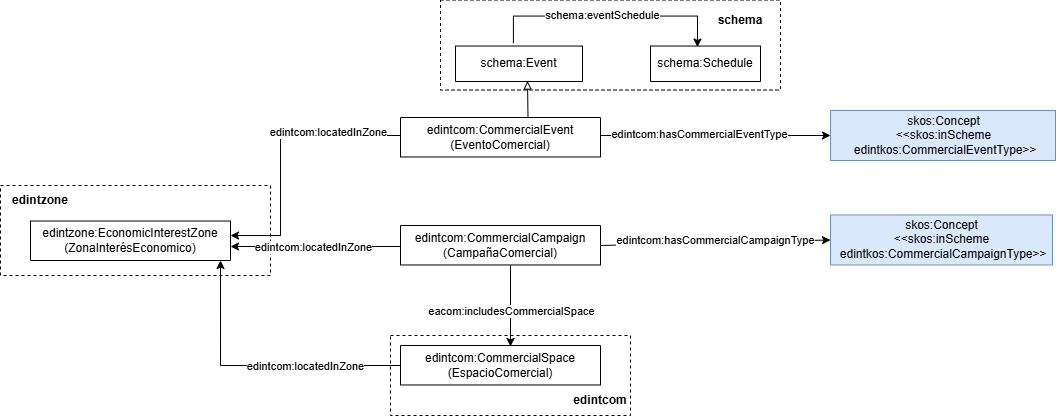

The diagram above was exported from draw.io. Its source (the exported page's mxGraphModel, read from the mxfile embedded in the PNG):
<mxGraphModel dx="1911" dy="659" grid="1" gridSize="10" guides="1" tooltips="1" connect="1" arrows="1" fold="1" page="1" pageScale="1" pageWidth="827" pageHeight="1169" math="0" shadow="0">
  <root>
    <mxCell id="uZ-49iQFPbzhzocUgkiV-0" />
    <mxCell id="uZ-49iQFPbzhzocUgkiV-1" parent="uZ-49iQFPbzhzocUgkiV-0" />
    <mxCell id="uZ-49iQFPbzhzocUgkiV-2" parent="uZ-49iQFPbzhzocUgkiV-1" style="rounded=0;whiteSpace=wrap;html=1;fillColor=none;dashed=1;" value="" vertex="1">
      <mxGeometry height="90" width="270" x="-120" y="330" as="geometry" />
    </mxCell>
    <mxCell id="uZ-49iQFPbzhzocUgkiV-6" parent="uZ-49iQFPbzhzocUgkiV-1" style="verticalAlign=middle;align=center;vsdxID=334;shape=stencil(nZBLDoAgDERP0z3SIyjew0SURgSD+Lu9kMZoXLhwN9O+tukAlrNpJg1SzDH4QW/URgNYgZTkjA4UkwJUgGXng+6DX1zLfmoymdXo17xh5zmRJ6Q42BWCfc2oJfdAr+Yv+AP9Cb7OJ3H/2JG1HNGz/84klThPVCc=);labelBackgroundColor=none;rounded=0;html=1;whiteSpace=wrap;" value="&lt;div&gt;&lt;font&gt;edintzone:EconomicInterestZone&lt;/font&gt;&lt;/div&gt;&lt;div&gt;&lt;font&gt;(ZonaInterésEconomico)&lt;/font&gt;&lt;/div&gt;" vertex="1">
      <mxGeometry height="39.47" width="200" x="-90" y="365.53" as="geometry" />
    </mxCell>
    <mxCell id="uZ-49iQFPbzhzocUgkiV-9" edge="1" parent="uZ-49iQFPbzhzocUgkiV-1" style="edgeStyle=orthogonalEdgeStyle;rounded=0;orthogonalLoop=1;jettySize=auto;html=1;" target="uZ-49iQFPbzhzocUgkiV-6">
      <mxGeometry relative="1" as="geometry">
        <Array as="points">
          <mxPoint x="150" y="391" />
          <mxPoint x="150" y="391" />
        </Array>
        <mxPoint x="280" y="391" as="sourcePoint" />
        <mxPoint x="106.10000000000011" y="391.01672999999994" as="targetPoint" />
      </mxGeometry>
    </mxCell>
    <mxCell id="uZ-49iQFPbzhzocUgkiV-10" connectable="0" parent="uZ-49iQFPbzhzocUgkiV-9" style="edgeLabel;html=1;align=center;verticalAlign=middle;resizable=0;points=[];" value="edintcom:locatedInZone" vertex="1">
      <mxGeometry relative="1" x="0.0814" as="geometry">
        <mxPoint x="4" as="offset" />
      </mxGeometry>
    </mxCell>
    <mxCell id="uZ-49iQFPbzhzocUgkiV-33" parent="uZ-49iQFPbzhzocUgkiV-1" style="text;html=1;whiteSpace=wrap;strokeColor=none;fillColor=none;align=center;verticalAlign=middle;rounded=0;fontStyle=1" value="&lt;div&gt;edintzone&lt;/div&gt;" vertex="1">
      <mxGeometry height="30" width="60" x="-110" y="330" as="geometry" />
    </mxCell>
    <mxCell id="uZ-49iQFPbzhzocUgkiV-34" parent="uZ-49iQFPbzhzocUgkiV-1" style="verticalAlign=middle;align=center;vsdxID=334;shape=stencil(nZBLDoAgDERP0z3SIyjew0SURgSD+Lu9kMZoXLhwN9O+tukAlrNpJg1SzDH4QW/URgNYgZTkjA4UkwJUgGXng+6DX1zLfmoymdXo17xh5zmRJ6Q42BWCfc2oJfdAr+Yv+AP9Cb7OJ3H/2JG1HNGz/84klThPVCc=);labelBackgroundColor=none;rounded=0;html=1;whiteSpace=wrap;" value="&lt;div&gt;&lt;font&gt;edintcom:CommercialCampaign&lt;/font&gt;&lt;/div&gt;&lt;div&gt;&lt;font&gt;(CampañaComercial)&lt;/font&gt;&lt;/div&gt;" vertex="1">
      <mxGeometry height="39.47" width="200" x="280" y="370" as="geometry" />
    </mxCell>
    <mxCell id="uZ-49iQFPbzhzocUgkiV-35" parent="uZ-49iQFPbzhzocUgkiV-1" style="html=1;align=center;fillColor=#dae8fc;strokeColor=#6c8ebf;" value="&lt;font&gt;skos:Concept&lt;br&gt;&lt;/font&gt;&lt;div&gt;&lt;font&gt;&amp;lt;&amp;lt;skos:inScheme&lt;/font&gt;&lt;/div&gt;&lt;div&gt;&lt;font&gt;&amp;nbsp;&lt;/font&gt;&lt;span style=&quot;background-color: transparent;&quot;&gt;edintkos:CommercialCampaignType&amp;gt;&amp;gt;&lt;/span&gt;&lt;/div&gt;" vertex="1">
      <mxGeometry height="50" width="221.99" x="710" y="359.46999999999997" as="geometry" />
    </mxCell>
    <mxCell id="uZ-49iQFPbzhzocUgkiV-36" edge="1" parent="uZ-49iQFPbzhzocUgkiV-1" style="endArrow=classic;html=1;rounded=0;entryX=0;entryY=0.5;entryDx=0;entryDy=0;" target="uZ-49iQFPbzhzocUgkiV-35" value="">
      <mxGeometry height="50" relative="1" width="50" as="geometry">
        <mxPoint x="480" y="390" as="sourcePoint" />
        <mxPoint x="530" y="340" as="targetPoint" />
      </mxGeometry>
    </mxCell>
    <mxCell id="uZ-49iQFPbzhzocUgkiV-37" connectable="0" parent="uZ-49iQFPbzhzocUgkiV-36" style="edgeLabel;html=1;align=center;verticalAlign=middle;resizable=0;points=[];" value="edintcom:hasCommercialCampaignType" vertex="1">
      <mxGeometry relative="1" x="-0.2242" y="-2" as="geometry">
        <mxPoint x="25" y="-5" as="offset" />
      </mxGeometry>
    </mxCell>
    <mxCell id="uZ-49iQFPbzhzocUgkiV-38" parent="uZ-49iQFPbzhzocUgkiV-1" style="verticalAlign=middle;align=center;vsdxID=334;shape=stencil(nZBLDoAgDERP0z3SIyjew0SURgSD+Lu9kMZoXLhwN9O+tukAlrNpJg1SzDH4QW/URgNYgZTkjA4UkwJUgGXng+6DX1zLfmoymdXo17xh5zmRJ6Q42BWCfc2oJfdAr+Yv+AP9Cb7OJ3H/2JG1HNGz/84klThPVCc=);labelBackgroundColor=none;rounded=0;html=1;whiteSpace=wrap;" value="&lt;div&gt;&lt;font&gt;edintcom:CommercialSpace&lt;/font&gt;&lt;/div&gt;&lt;div&gt;&lt;font&gt;(EspacioComercial)&lt;/font&gt;&lt;/div&gt;" vertex="1">
      <mxGeometry height="39.47" width="200" x="280" y="490" as="geometry" />
    </mxCell>
    <mxCell id="uZ-49iQFPbzhzocUgkiV-39" edge="1" parent="uZ-49iQFPbzhzocUgkiV-1" source="uZ-49iQFPbzhzocUgkiV-38" style="endArrow=none;html=1;rounded=0;exitX=0.55;exitY=0.024;exitDx=0;exitDy=0;exitPerimeter=0;startArrow=classic;startFill=1;endFill=0;" value="">
      <mxGeometry height="50" relative="1" width="50" as="geometry">
        <mxPoint x="390" y="480" as="sourcePoint" />
        <mxPoint x="390" y="410" as="targetPoint" />
      </mxGeometry>
    </mxCell>
    <mxCell id="uZ-49iQFPbzhzocUgkiV-40" connectable="0" parent="uZ-49iQFPbzhzocUgkiV-39" style="edgeLabel;html=1;align=center;verticalAlign=middle;resizable=0;points=[];" value="eacom:includesCommercialSpace" vertex="1">
      <mxGeometry relative="1" x="-0.1183" as="geometry">
        <mxPoint as="offset" />
      </mxGeometry>
    </mxCell>
    <mxCell id="uZ-49iQFPbzhzocUgkiV-41" edge="1" parent="uZ-49iQFPbzhzocUgkiV-1" source="uZ-49iQFPbzhzocUgkiV-38" style="endArrow=classic;html=1;rounded=0;exitX=0;exitY=0.507;exitDx=0;exitDy=0;exitPerimeter=0;edgeStyle=orthogonalEdgeStyle;" value="">
      <mxGeometry height="50" relative="1" width="50" as="geometry">
        <mxPoint x="50" y="455" as="sourcePoint" />
        <mxPoint x="100" y="405" as="targetPoint" />
      </mxGeometry>
    </mxCell>
    <mxCell id="uZ-49iQFPbzhzocUgkiV-42" connectable="0" parent="uZ-49iQFPbzhzocUgkiV-41" style="edgeLabel;html=1;align=center;verticalAlign=middle;resizable=0;points=[];" value="edintcom:locatedInZone" vertex="1">
      <mxGeometry relative="1" x="-0.1254" y="-1" as="geometry">
        <mxPoint x="29" y="1" as="offset" />
      </mxGeometry>
    </mxCell>
    <mxCell id="uZ-49iQFPbzhzocUgkiV-43" parent="uZ-49iQFPbzhzocUgkiV-1" style="verticalAlign=middle;align=center;vsdxID=334;shape=stencil(nZBLDoAgDERP0z3SIyjew0SURgSD+Lu9kMZoXLhwN9O+tukAlrNpJg1SzDH4QW/URgNYgZTkjA4UkwJUgGXng+6DX1zLfmoymdXo17xh5zmRJ6Q42BWCfc2oJfdAr+Yv+AP9Cb7OJ3H/2JG1HNGz/84klThPVCc=);labelBackgroundColor=none;rounded=0;html=1;whiteSpace=wrap;" value="&lt;div&gt;&lt;font&gt;edintcom:CommercialEvent&lt;/font&gt;&lt;/div&gt;&lt;div&gt;&lt;font&gt;(EventoComercial)&lt;/font&gt;&lt;/div&gt;" vertex="1">
      <mxGeometry height="39.47" width="200" x="280" y="262" as="geometry" />
    </mxCell>
    <mxCell id="uZ-49iQFPbzhzocUgkiV-44" parent="uZ-49iQFPbzhzocUgkiV-1" style="html=1;align=center;fillColor=#dae8fc;strokeColor=#6c8ebf;" value="&lt;font&gt;skos:Concept&lt;br&gt;&lt;/font&gt;&lt;div&gt;&lt;font&gt;&amp;lt;&amp;lt;skos:inScheme&lt;/font&gt;&lt;/div&gt;&lt;div&gt;&lt;font&gt;&amp;nbsp;&lt;/font&gt;&lt;span style=&quot;background-color: transparent;&quot;&gt;edintkos:CommercialEventType&amp;gt;&amp;gt;&lt;/span&gt;&lt;/div&gt;" vertex="1">
      <mxGeometry height="50" width="225" x="710" y="255.00000000000003" as="geometry" />
    </mxCell>
    <mxCell id="uZ-49iQFPbzhzocUgkiV-45" edge="1" parent="uZ-49iQFPbzhzocUgkiV-1" style="endArrow=classic;html=1;rounded=0;entryX=0;entryY=0.5;entryDx=0;entryDy=0;" target="uZ-49iQFPbzhzocUgkiV-44" value="">
      <mxGeometry height="50" relative="1" width="50" as="geometry">
        <mxPoint x="480" y="280" as="sourcePoint" />
        <mxPoint x="530" y="230" as="targetPoint" />
      </mxGeometry>
    </mxCell>
    <mxCell id="uZ-49iQFPbzhzocUgkiV-46" connectable="0" parent="uZ-49iQFPbzhzocUgkiV-45" style="edgeLabel;html=1;align=center;verticalAlign=middle;resizable=0;points=[];" value="edintcom:hasCommercialEventType" vertex="1">
      <mxGeometry relative="1" x="-0.2493" y="-3" as="geometry">
        <mxPoint x="12" y="-5" as="offset" />
      </mxGeometry>
    </mxCell>
    <mxCell id="uZ-49iQFPbzhzocUgkiV-47" parent="uZ-49iQFPbzhzocUgkiV-1" style="verticalAlign=middle;align=center;vsdxID=334;shape=stencil(nZBLDoAgDERP0z3SIyjew0SURgSD+Lu9kMZoXLhwN9O+tukAlrNpJg1SzDH4QW/URgNYgZTkjA4UkwJUgGXng+6DX1zLfmoymdXo17xh5zmRJ6Q42BWCfc2oJfdAr+Yv+AP9Cb7OJ3H/2JG1HNGz/84klThPVCc=);labelBackgroundColor=none;rounded=0;html=1;whiteSpace=wrap;fontSize=11;fillColor=none;" value="&lt;font style=&quot;color: rgb(0, 0, 0); direction: ltr; letter-spacing: 0px; line-height: 120%; opacity: 1; font-size: 12px;&quot;&gt;schema:Schedule&lt;/font&gt;" vertex="1">
      <mxGeometry height="35.47" width="110" x="530" y="190.53" as="geometry" />
    </mxCell>
    <mxCell id="uZ-49iQFPbzhzocUgkiV-48" edge="1" parent="uZ-49iQFPbzhzocUgkiV-1" source="uZ-49iQFPbzhzocUgkiV-50" style="edgeStyle=orthogonalEdgeStyle;rounded=0;orthogonalLoop=1;jettySize=auto;html=1;entryX=0.427;entryY=0.028;entryDx=0;entryDy=0;entryPerimeter=0;exitX=0.456;exitY=-0.081;exitDx=0;exitDy=0;exitPerimeter=0;" target="uZ-49iQFPbzhzocUgkiV-47">
      <mxGeometry relative="1" as="geometry">
        <Array as="points">
          <mxPoint x="393" y="160.53" />
          <mxPoint x="577" y="160.53" />
        </Array>
        <mxPoint x="435" y="180.53" as="sourcePoint" />
        <mxPoint x="585" y="290.53" as="targetPoint" />
      </mxGeometry>
    </mxCell>
    <mxCell id="uZ-49iQFPbzhzocUgkiV-49" connectable="0" parent="uZ-49iQFPbzhzocUgkiV-48" style="edgeLabel;html=1;align=center;verticalAlign=middle;resizable=0;points=[];" value="schema:eventSchedule" vertex="1">
      <mxGeometry relative="1" x="-0.1732" y="-1" as="geometry">
        <mxPoint x="16" y="-2" as="offset" />
      </mxGeometry>
    </mxCell>
    <mxCell id="uZ-49iQFPbzhzocUgkiV-50" parent="uZ-49iQFPbzhzocUgkiV-1" style="verticalAlign=middle;align=center;vsdxID=334;shape=stencil(nZBLDoAgDERP0z3SIyjew0SURgSD+Lu9kMZoXLhwN9O+tukAlrNpJg1SzDH4QW/URgNYgZTkjA4UkwJUgGXng+6DX1zLfmoymdXo17xh5zmRJ6Q42BWCfc2oJfdAr+Yv+AP9Cb7OJ3H/2JG1HNGz/84klThPVCc=);labelBackgroundColor=none;rounded=0;html=1;whiteSpace=wrap;fontSize=11;fillColor=none;" value="&lt;font style=&quot;color: rgb(0, 0, 0); direction: ltr; letter-spacing: 0px; line-height: 120%; opacity: 1; font-size: 12px;&quot;&gt;schema:Event&lt;/font&gt;" vertex="1">
      <mxGeometry height="35.47" width="127" x="335" y="190.53" as="geometry" />
    </mxCell>
    <mxCell id="uZ-49iQFPbzhzocUgkiV-51" edge="1" parent="uZ-49iQFPbzhzocUgkiV-1" style="endArrow=block;html=1;rounded=0;exitX=0.5;exitY=0;exitDx=0;exitDy=0;entryX=0.567;entryY=0.987;entryDx=0;entryDy=0;entryPerimeter=0;endFill=0;" target="uZ-49iQFPbzhzocUgkiV-50" value="">
      <mxGeometry height="50" relative="1" width="50" as="geometry">
        <mxPoint x="407.49999999999955" y="262" as="sourcePoint" />
        <mxPoint x="400" y="220.53" as="targetPoint" />
      </mxGeometry>
    </mxCell>
    <mxCell id="uZ-49iQFPbzhzocUgkiV-52" edge="1" parent="uZ-49iQFPbzhzocUgkiV-1" style="endArrow=classic;html=1;rounded=0;edgeStyle=orthogonalEdgeStyle;" target="uZ-49iQFPbzhzocUgkiV-6" value="">
      <mxGeometry height="50" relative="1" width="50" as="geometry">
        <Array as="points">
          <mxPoint x="160" y="280" />
          <mxPoint x="160" y="380" />
        </Array>
        <mxPoint x="280" y="280" as="sourcePoint" />
        <mxPoint x="110" y="365" as="targetPoint" />
      </mxGeometry>
    </mxCell>
    <mxCell id="uZ-49iQFPbzhzocUgkiV-53" connectable="0" parent="uZ-49iQFPbzhzocUgkiV-52" style="edgeLabel;html=1;align=center;verticalAlign=middle;resizable=0;points=[];" value="edintcom:locatedInZone" vertex="1">
      <mxGeometry relative="1" x="-0.3412" as="geometry">
        <mxPoint x="16" y="-4" as="offset" />
      </mxGeometry>
    </mxCell>
    <mxCell id="uZ-49iQFPbzhzocUgkiV-54" parent="uZ-49iQFPbzhzocUgkiV-1" style="rounded=0;whiteSpace=wrap;html=1;fillColor=none;dashed=1;" value="" vertex="1">
      <mxGeometry height="90" width="340" x="320" y="144.53" as="geometry" />
    </mxCell>
    <mxCell id="uZ-49iQFPbzhzocUgkiV-55" parent="uZ-49iQFPbzhzocUgkiV-1" style="text;html=1;whiteSpace=wrap;strokeColor=none;fillColor=none;align=center;verticalAlign=middle;rounded=0;fontStyle=1" value="&lt;div&gt;schema&lt;/div&gt;" vertex="1">
      <mxGeometry height="30" width="60" x="590" y="150" as="geometry" />
    </mxCell>
    <mxCell id="EHm251urT3rsDlueYOiP-1" parent="uZ-49iQFPbzhzocUgkiV-1" style="rounded=0;whiteSpace=wrap;html=1;fillColor=none;dashed=1;" value="" vertex="1">
      <mxGeometry height="80" width="240" x="270" y="480" as="geometry" />
    </mxCell>
    <mxCell id="EHm251urT3rsDlueYOiP-2" parent="uZ-49iQFPbzhzocUgkiV-1" style="text;html=1;whiteSpace=wrap;strokeColor=none;fillColor=none;align=center;verticalAlign=middle;rounded=0;fontStyle=1" value="edintcom" vertex="1">
      <mxGeometry height="30" width="60" x="450" y="530" as="geometry" />
    </mxCell>
  </root>
</mxGraphModel>